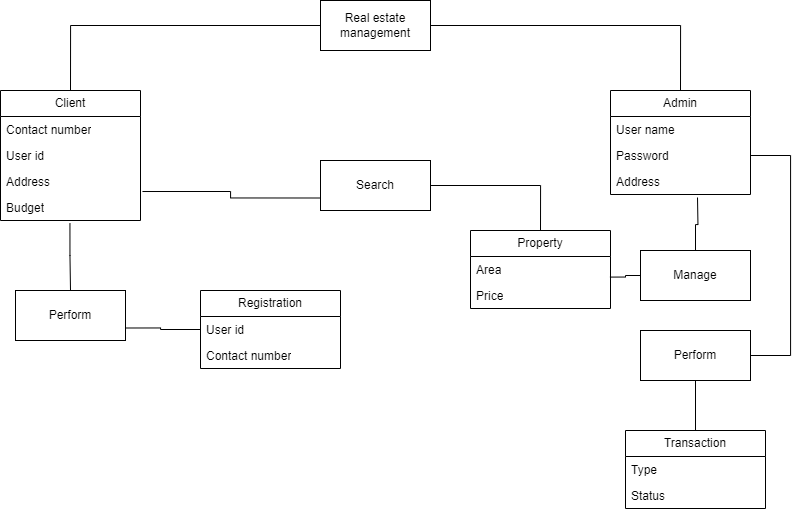

The diagram above was exported from draw.io. Its source (the exported page's mxGraphModel, read from the mxfile embedded in the PNG):
<mxGraphModel dx="1615" dy="869" grid="1" gridSize="10" guides="1" tooltips="1" connect="1" arrows="1" fold="1" page="1" pageScale="1" pageWidth="850" pageHeight="1100" math="0" shadow="0">
  <root>
    <mxCell id="0" />
    <mxCell id="1" parent="0" />
    <mxCell id="VyNnGSObNQbF94Z8G4i2-1" value="Client" style="swimlane;fontStyle=0;childLayout=stackLayout;horizontal=1;startSize=26;fillColor=none;horizontalStack=0;resizeParent=1;resizeParentMax=0;resizeLast=0;collapsible=1;marginBottom=0;whiteSpace=wrap;html=1;" vertex="1" parent="1">
      <mxGeometry x="40" y="160" width="140" height="130" as="geometry" />
    </mxCell>
    <mxCell id="VyNnGSObNQbF94Z8G4i2-3" value="Contact number" style="text;strokeColor=none;fillColor=none;align=left;verticalAlign=top;spacingLeft=4;spacingRight=4;overflow=hidden;rotatable=0;points=[[0,0.5],[1,0.5]];portConstraint=eastwest;whiteSpace=wrap;html=1;" vertex="1" parent="VyNnGSObNQbF94Z8G4i2-1">
      <mxGeometry y="26" width="140" height="26" as="geometry" />
    </mxCell>
    <mxCell id="VyNnGSObNQbF94Z8G4i2-9" value="User id" style="text;strokeColor=none;fillColor=none;align=left;verticalAlign=top;spacingLeft=4;spacingRight=4;overflow=hidden;rotatable=0;points=[[0,0.5],[1,0.5]];portConstraint=eastwest;whiteSpace=wrap;html=1;" vertex="1" parent="VyNnGSObNQbF94Z8G4i2-1">
      <mxGeometry y="52" width="140" height="26" as="geometry" />
    </mxCell>
    <mxCell id="VyNnGSObNQbF94Z8G4i2-10" value="Address" style="text;strokeColor=none;fillColor=none;align=left;verticalAlign=top;spacingLeft=4;spacingRight=4;overflow=hidden;rotatable=0;points=[[0,0.5],[1,0.5]];portConstraint=eastwest;whiteSpace=wrap;html=1;" vertex="1" parent="VyNnGSObNQbF94Z8G4i2-1">
      <mxGeometry y="78" width="140" height="26" as="geometry" />
    </mxCell>
    <mxCell id="VyNnGSObNQbF94Z8G4i2-11" value="Budget" style="text;strokeColor=none;fillColor=none;align=left;verticalAlign=top;spacingLeft=4;spacingRight=4;overflow=hidden;rotatable=0;points=[[0,0.5],[1,0.5]];portConstraint=eastwest;whiteSpace=wrap;html=1;" vertex="1" parent="VyNnGSObNQbF94Z8G4i2-1">
      <mxGeometry y="104" width="140" height="26" as="geometry" />
    </mxCell>
    <mxCell id="VyNnGSObNQbF94Z8G4i2-12" value="Admin" style="swimlane;fontStyle=0;childLayout=stackLayout;horizontal=1;startSize=26;fillColor=none;horizontalStack=0;resizeParent=1;resizeParentMax=0;resizeLast=0;collapsible=1;marginBottom=0;whiteSpace=wrap;html=1;" vertex="1" parent="1">
      <mxGeometry x="650" y="160" width="140" height="104" as="geometry" />
    </mxCell>
    <mxCell id="VyNnGSObNQbF94Z8G4i2-13" value="User name" style="text;strokeColor=none;fillColor=none;align=left;verticalAlign=top;spacingLeft=4;spacingRight=4;overflow=hidden;rotatable=0;points=[[0,0.5],[1,0.5]];portConstraint=eastwest;whiteSpace=wrap;html=1;" vertex="1" parent="VyNnGSObNQbF94Z8G4i2-12">
      <mxGeometry y="26" width="140" height="26" as="geometry" />
    </mxCell>
    <mxCell id="VyNnGSObNQbF94Z8G4i2-14" value="Password" style="text;strokeColor=none;fillColor=none;align=left;verticalAlign=top;spacingLeft=4;spacingRight=4;overflow=hidden;rotatable=0;points=[[0,0.5],[1,0.5]];portConstraint=eastwest;whiteSpace=wrap;html=1;" vertex="1" parent="VyNnGSObNQbF94Z8G4i2-12">
      <mxGeometry y="52" width="140" height="26" as="geometry" />
    </mxCell>
    <mxCell id="VyNnGSObNQbF94Z8G4i2-15" value="Address" style="text;strokeColor=none;fillColor=none;align=left;verticalAlign=top;spacingLeft=4;spacingRight=4;overflow=hidden;rotatable=0;points=[[0,0.5],[1,0.5]];portConstraint=eastwest;whiteSpace=wrap;html=1;" vertex="1" parent="VyNnGSObNQbF94Z8G4i2-12">
      <mxGeometry y="78" width="140" height="26" as="geometry" />
    </mxCell>
    <mxCell id="VyNnGSObNQbF94Z8G4i2-16" value="Registration" style="swimlane;fontStyle=0;childLayout=stackLayout;horizontal=1;startSize=26;fillColor=none;horizontalStack=0;resizeParent=1;resizeParentMax=0;resizeLast=0;collapsible=1;marginBottom=0;whiteSpace=wrap;html=1;" vertex="1" parent="1">
      <mxGeometry x="240" y="360" width="140" height="78" as="geometry" />
    </mxCell>
    <mxCell id="VyNnGSObNQbF94Z8G4i2-17" value="User id" style="text;strokeColor=none;fillColor=none;align=left;verticalAlign=top;spacingLeft=4;spacingRight=4;overflow=hidden;rotatable=0;points=[[0,0.5],[1,0.5]];portConstraint=eastwest;whiteSpace=wrap;html=1;" vertex="1" parent="VyNnGSObNQbF94Z8G4i2-16">
      <mxGeometry y="26" width="140" height="26" as="geometry" />
    </mxCell>
    <mxCell id="VyNnGSObNQbF94Z8G4i2-18" value="Contact number" style="text;strokeColor=none;fillColor=none;align=left;verticalAlign=top;spacingLeft=4;spacingRight=4;overflow=hidden;rotatable=0;points=[[0,0.5],[1,0.5]];portConstraint=eastwest;whiteSpace=wrap;html=1;" vertex="1" parent="VyNnGSObNQbF94Z8G4i2-16">
      <mxGeometry y="52" width="140" height="26" as="geometry" />
    </mxCell>
    <mxCell id="VyNnGSObNQbF94Z8G4i2-20" value="Transaction" style="swimlane;fontStyle=0;childLayout=stackLayout;horizontal=1;startSize=26;fillColor=none;horizontalStack=0;resizeParent=1;resizeParentMax=0;resizeLast=0;collapsible=1;marginBottom=0;whiteSpace=wrap;html=1;" vertex="1" parent="1">
      <mxGeometry x="665" y="500" width="140" height="78" as="geometry" />
    </mxCell>
    <mxCell id="VyNnGSObNQbF94Z8G4i2-21" value="Type" style="text;strokeColor=none;fillColor=none;align=left;verticalAlign=top;spacingLeft=4;spacingRight=4;overflow=hidden;rotatable=0;points=[[0,0.5],[1,0.5]];portConstraint=eastwest;whiteSpace=wrap;html=1;" vertex="1" parent="VyNnGSObNQbF94Z8G4i2-20">
      <mxGeometry y="26" width="140" height="26" as="geometry" />
    </mxCell>
    <mxCell id="VyNnGSObNQbF94Z8G4i2-22" value="Status" style="text;strokeColor=none;fillColor=none;align=left;verticalAlign=top;spacingLeft=4;spacingRight=4;overflow=hidden;rotatable=0;points=[[0,0.5],[1,0.5]];portConstraint=eastwest;whiteSpace=wrap;html=1;" vertex="1" parent="VyNnGSObNQbF94Z8G4i2-20">
      <mxGeometry y="52" width="140" height="26" as="geometry" />
    </mxCell>
    <mxCell id="VyNnGSObNQbF94Z8G4i2-24" value="Property" style="swimlane;fontStyle=0;childLayout=stackLayout;horizontal=1;startSize=26;fillColor=none;horizontalStack=0;resizeParent=1;resizeParentMax=0;resizeLast=0;collapsible=1;marginBottom=0;whiteSpace=wrap;html=1;" vertex="1" parent="1">
      <mxGeometry x="510" y="300" width="140" height="78" as="geometry" />
    </mxCell>
    <mxCell id="VyNnGSObNQbF94Z8G4i2-25" value="Area" style="text;strokeColor=none;fillColor=none;align=left;verticalAlign=top;spacingLeft=4;spacingRight=4;overflow=hidden;rotatable=0;points=[[0,0.5],[1,0.5]];portConstraint=eastwest;whiteSpace=wrap;html=1;" vertex="1" parent="VyNnGSObNQbF94Z8G4i2-24">
      <mxGeometry y="26" width="140" height="26" as="geometry" />
    </mxCell>
    <mxCell id="VyNnGSObNQbF94Z8G4i2-26" value="Price" style="text;strokeColor=none;fillColor=none;align=left;verticalAlign=top;spacingLeft=4;spacingRight=4;overflow=hidden;rotatable=0;points=[[0,0.5],[1,0.5]];portConstraint=eastwest;whiteSpace=wrap;html=1;" vertex="1" parent="VyNnGSObNQbF94Z8G4i2-24">
      <mxGeometry y="52" width="140" height="26" as="geometry" />
    </mxCell>
    <mxCell id="VyNnGSObNQbF94Z8G4i2-29" value="Real estate management" style="html=1;whiteSpace=wrap;" vertex="1" parent="1">
      <mxGeometry x="360" y="70" width="110" height="50" as="geometry" />
    </mxCell>
    <mxCell id="VyNnGSObNQbF94Z8G4i2-31" value="Search" style="html=1;whiteSpace=wrap;" vertex="1" parent="1">
      <mxGeometry x="360" y="230" width="110" height="50" as="geometry" />
    </mxCell>
    <mxCell id="VyNnGSObNQbF94Z8G4i2-35" value="" style="endArrow=none;html=1;edgeStyle=orthogonalEdgeStyle;rounded=0;exitX=1;exitY=0.5;exitDx=0;exitDy=0;entryX=0.5;entryY=0;entryDx=0;entryDy=0;" edge="1" parent="1" source="VyNnGSObNQbF94Z8G4i2-29" target="VyNnGSObNQbF94Z8G4i2-12">
      <mxGeometry relative="1" as="geometry">
        <mxPoint x="320" y="280" as="sourcePoint" />
        <mxPoint x="720" y="150" as="targetPoint" />
      </mxGeometry>
    </mxCell>
    <mxCell id="VyNnGSObNQbF94Z8G4i2-39" value="" style="endArrow=none;html=1;edgeStyle=orthogonalEdgeStyle;rounded=0;exitX=0;exitY=0.5;exitDx=0;exitDy=0;entryX=0.5;entryY=0;entryDx=0;entryDy=0;" edge="1" parent="1" source="VyNnGSObNQbF94Z8G4i2-29" target="VyNnGSObNQbF94Z8G4i2-1">
      <mxGeometry relative="1" as="geometry">
        <mxPoint x="350" y="90" as="sourcePoint" />
        <mxPoint x="480" y="280" as="targetPoint" />
      </mxGeometry>
    </mxCell>
    <mxCell id="VyNnGSObNQbF94Z8G4i2-48" value="" style="endArrow=none;html=1;edgeStyle=orthogonalEdgeStyle;rounded=0;entryX=0;entryY=0.75;entryDx=0;entryDy=0;exitX=1.014;exitY=-0.115;exitDx=0;exitDy=0;exitPerimeter=0;" edge="1" parent="1" source="VyNnGSObNQbF94Z8G4i2-11" target="VyNnGSObNQbF94Z8G4i2-31">
      <mxGeometry relative="1" as="geometry">
        <mxPoint x="320" y="280" as="sourcePoint" />
        <mxPoint x="480" y="280" as="targetPoint" />
      </mxGeometry>
    </mxCell>
    <mxCell id="VyNnGSObNQbF94Z8G4i2-55" value="Manage" style="html=1;whiteSpace=wrap;" vertex="1" parent="1">
      <mxGeometry x="680" y="320" width="110" height="50" as="geometry" />
    </mxCell>
    <mxCell id="VyNnGSObNQbF94Z8G4i2-56" value="Perform" style="html=1;whiteSpace=wrap;" vertex="1" parent="1">
      <mxGeometry x="55" y="360" width="110" height="50" as="geometry" />
    </mxCell>
    <mxCell id="VyNnGSObNQbF94Z8G4i2-57" value="Perform" style="html=1;whiteSpace=wrap;" vertex="1" parent="1">
      <mxGeometry x="680" y="400" width="110" height="50" as="geometry" />
    </mxCell>
    <mxCell id="VyNnGSObNQbF94Z8G4i2-64" value="" style="endArrow=none;html=1;edgeStyle=orthogonalEdgeStyle;rounded=0;entryX=0.5;entryY=0;entryDx=0;entryDy=0;" edge="1" parent="1" target="VyNnGSObNQbF94Z8G4i2-55">
      <mxGeometry relative="1" as="geometry">
        <mxPoint x="737" y="267" as="sourcePoint" />
        <mxPoint x="600" y="230" as="targetPoint" />
      </mxGeometry>
    </mxCell>
    <mxCell id="VyNnGSObNQbF94Z8G4i2-71" value="" style="endArrow=none;html=1;edgeStyle=orthogonalEdgeStyle;rounded=0;entryX=0;entryY=0.5;entryDx=0;entryDy=0;exitX=0.996;exitY=0.792;exitDx=0;exitDy=0;exitPerimeter=0;" edge="1" parent="1" source="VyNnGSObNQbF94Z8G4i2-25" target="VyNnGSObNQbF94Z8G4i2-55">
      <mxGeometry relative="1" as="geometry">
        <mxPoint x="660" y="345" as="sourcePoint" />
        <mxPoint x="640" y="350" as="targetPoint" />
      </mxGeometry>
    </mxCell>
    <mxCell id="VyNnGSObNQbF94Z8G4i2-75" value="" style="endArrow=none;html=1;edgeStyle=orthogonalEdgeStyle;rounded=0;entryX=1;entryY=0.5;entryDx=0;entryDy=0;exitX=1;exitY=0.5;exitDx=0;exitDy=0;" edge="1" parent="1" source="VyNnGSObNQbF94Z8G4i2-57" target="VyNnGSObNQbF94Z8G4i2-14">
      <mxGeometry relative="1" as="geometry">
        <mxPoint x="831" y="420" as="sourcePoint" />
        <mxPoint x="780" y="370" as="targetPoint" />
        <Array as="points">
          <mxPoint x="830" y="425" />
          <mxPoint x="830" y="225" />
        </Array>
      </mxGeometry>
    </mxCell>
    <mxCell id="VyNnGSObNQbF94Z8G4i2-78" value="" style="endArrow=none;html=1;edgeStyle=orthogonalEdgeStyle;rounded=0;entryX=0.5;entryY=0;entryDx=0;entryDy=0;exitX=0.5;exitY=1;exitDx=0;exitDy=0;" edge="1" parent="1" source="VyNnGSObNQbF94Z8G4i2-57" target="VyNnGSObNQbF94Z8G4i2-20">
      <mxGeometry relative="1" as="geometry">
        <mxPoint x="550" y="370" as="sourcePoint" />
        <mxPoint x="710" y="370" as="targetPoint" />
      </mxGeometry>
    </mxCell>
    <mxCell id="VyNnGSObNQbF94Z8G4i2-81" value="" style="endArrow=none;html=1;edgeStyle=orthogonalEdgeStyle;rounded=0;exitX=0.496;exitY=1.115;exitDx=0;exitDy=0;exitPerimeter=0;entryX=0.5;entryY=0;entryDx=0;entryDy=0;" edge="1" parent="1" source="VyNnGSObNQbF94Z8G4i2-11" target="VyNnGSObNQbF94Z8G4i2-56">
      <mxGeometry relative="1" as="geometry">
        <mxPoint x="150" y="340" as="sourcePoint" />
        <mxPoint x="310" y="340" as="targetPoint" />
        <Array as="points">
          <mxPoint x="109" y="325" />
        </Array>
      </mxGeometry>
    </mxCell>
    <mxCell id="VyNnGSObNQbF94Z8G4i2-84" value="" style="endArrow=none;html=1;edgeStyle=orthogonalEdgeStyle;rounded=0;exitX=1;exitY=0.75;exitDx=0;exitDy=0;entryX=0;entryY=0.5;entryDx=0;entryDy=0;" edge="1" parent="1" source="VyNnGSObNQbF94Z8G4i2-56" target="VyNnGSObNQbF94Z8G4i2-17">
      <mxGeometry relative="1" as="geometry">
        <mxPoint x="170" y="430" as="sourcePoint" />
        <mxPoint x="330" y="430" as="targetPoint" />
        <Array as="points">
          <mxPoint x="200" y="398" />
          <mxPoint x="200" y="399" />
        </Array>
      </mxGeometry>
    </mxCell>
    <mxCell id="VyNnGSObNQbF94Z8G4i2-87" value="" style="endArrow=none;html=1;edgeStyle=orthogonalEdgeStyle;rounded=0;entryX=0.5;entryY=0;entryDx=0;entryDy=0;exitX=1;exitY=0.5;exitDx=0;exitDy=0;" edge="1" parent="1" source="VyNnGSObNQbF94Z8G4i2-31" target="VyNnGSObNQbF94Z8G4i2-24">
      <mxGeometry relative="1" as="geometry">
        <mxPoint x="420" y="270" as="sourcePoint" />
        <mxPoint x="580" y="270" as="targetPoint" />
      </mxGeometry>
    </mxCell>
  </root>
</mxGraphModel>